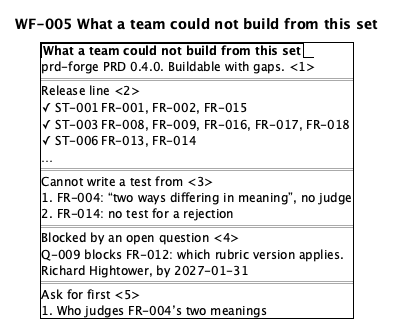

The diagram above was rendered by PlantUML. Its source (embedded in the PNG):
@startsalt
title WF-005 What a team could not build from this set
{+
  {/ <b>What a team could not build from this set</b> }
  prd-forge PRD 0.4.0. Buildable with gaps. <1>
  ==
  Release line <2>
  {
    ✓ ST-001 | FR-001, FR-002, FR-015
    ✓ ST-003 | FR-008, FR-009, FR-016, FR-017, FR-018
    ✓ ST-006 | FR-013, FR-014
  }
  …
  ==
  Cannot write a test from <3>
  1. FR-004: “two ways differing in meaning”, no judge
  2. FR-014: no test for a rejection
  ==
  Blocked by an open question <4>
  Q-009 blocks FR-012: which rubric version applies.
  Richard Hightower, by 2027-01-31
  ==
  Ask for first <5>
  1. Who judges FR-004’s two meanings
}
@endsalt